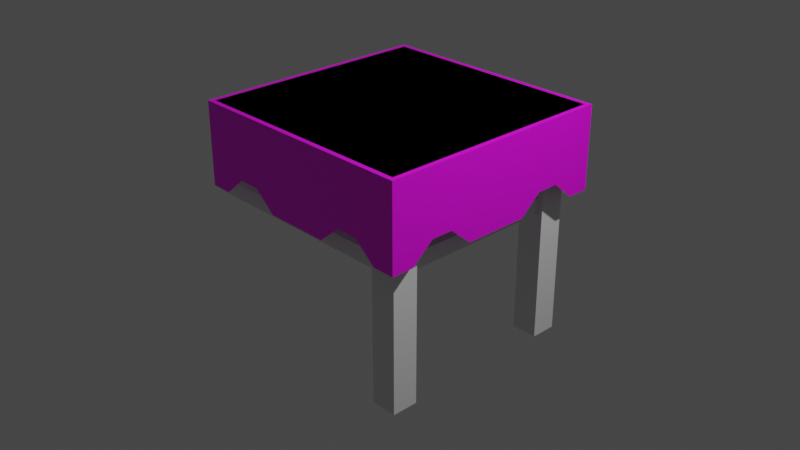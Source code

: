# Source: multidecor_kitchen_modern_wooden_table_1.blend  (saved by Blender 2.90.7; exported with 4.5.12 LTS)
import bpy
from mathutils import Matrix  # noqa: F401  (used for matrix-valued properties, if any)

bpy.ops.wm.read_factory_settings(use_empty=True)
scene = bpy.context.scene
scene.name = 'Scene'

# ---- collections
col_collection = bpy.data.collections.new('Collection'); scene.collection.children.link(col_collection)

# ---- images (referenced by path relative to the original .blend; pixels are not part of the script)
import os
ASSET_DIR = os.environ.get("B2B_ASSET_DIR", "")  # directory of the original .blend (textures are referenced by path, not embedded)
HERE = os.path.dirname(os.path.abspath(__file__))  # packed textures are extracted next to this script under _unpacked/

def load_image(name, relpath, width, height, colorspace="sRGB"):
    """Load a texture the original file referenced (path relative to the .blend, or extracted next to this script)."""
    p = next((c for c in (os.path.join(HERE, relpath), os.path.join(ASSET_DIR, relpath)) if relpath and os.path.exists(c)), "")
    if p:
        img = bpy.data.images.load(p, check_existing=True)
        img.name = name
    else:  # same state as the original file: an image datablock whose file is absent (Cycles renders it pink)
        img = bpy.data.images.new(name, width, height)
        img.source = "FILE"
        img.filepath = "//" + (relpath or name)
    img.colorspace_settings.name = colorspace
    return img
img_multidecor_wool_material_png = load_image('multidecor_wool_material.png', 'multidecor_wool_material.png', 1024, 1024, 'sRGB')

# ---- materials (node trees are filled in below, after node groups)
mat_default_obj = bpy.data.materials.new('Default OBJ')
mat_default_obj.use_transparent_shadow = False
mat_material_001 = bpy.data.materials.new('Material.001')
mat_material_001.use_transparent_shadow = False
mat_material = bpy.data.materials.new('Material')
mat_material.use_transparent_shadow = False

# ---- material node trees
mat_default_obj.use_nodes = True; mat_default_obj.node_tree.nodes.clear()
_N = mat_default_obj.node_tree.nodes; _L = mat_default_obj.node_tree.links
n0 = _N.new('ShaderNodeBsdfPrincipled'); n0.name = 'Principled BSDF'; n0.location = (10, 300)
n0.distribution = 'GGX'
n0.subsurface_method = 'BURLEY'
n0.inputs[3].default_value = 1.45
n0.inputs[27].default_value = (0.0, 0.0, 0.0, 1.0)
n0.inputs[28].default_value = 1.0
n1 = _N.new('ShaderNodeOutputMaterial'); n1.name = 'Material Output'; n1.location = (300, 300)
_L.new(n0.outputs[0], n1.inputs[0])
n1.is_active_output = True
mat_material_001.use_nodes = True; mat_material_001.node_tree.nodes.clear()
_N = mat_material_001.node_tree.nodes; _L = mat_material_001.node_tree.links
n0 = _N.new('ShaderNodeBsdfPrincipled'); n0.name = 'Principled BSDF'; n0.location = (10, 300)
n0.distribution = 'GGX'
n0.subsurface_method = 'BURLEY'
n0.inputs[3].default_value = 1.45
n0.inputs[27].default_value = (0.0, 0.0, 0.0, 1.0)
n0.inputs[28].default_value = 1.0
n1 = _N.new('ShaderNodeOutputMaterial'); n1.name = 'Material Output'; n1.location = (300, 300)
n2 = _N.new('ShaderNodeTexImage'); n2.name = 'Image Texture'; n2.location = (-280, 280)
n2.image = img_multidecor_wool_material_png
n2.interpolation = 'Closest'
_L.new(n0.outputs[0], n1.inputs[0])
_L.new(n2.outputs[0], n0.inputs[0])
n1.is_active_output = True
mat_material.use_nodes = True; mat_material.node_tree.nodes.clear()
_N = mat_material.node_tree.nodes; _L = mat_material.node_tree.links
n0 = _N.new('ShaderNodeBsdfPrincipled'); n0.name = 'Principled BSDF'; n0.location = (10, 300)
n0.distribution = 'GGX'
n0.subsurface_method = 'BURLEY'
n0.inputs[3].default_value = 1.45
n0.inputs[27].default_value = (0.0, 0.0, 0.0, 1.0)
n0.inputs[28].default_value = 1.0
n1 = _N.new('ShaderNodeOutputMaterial'); n1.name = 'Material Output'; n1.location = (300, 300)
_L.new(n0.outputs[0], n1.inputs[0])
n1.is_active_output = True

# ---- world
world_world = bpy.data.worlds.new('World'); scene.world = world_world
world_world.use_nodes = True; world_world.node_tree.nodes.clear()
_N = world_world.node_tree.nodes; _L = world_world.node_tree.links
n0 = _N.new('ShaderNodeOutputWorld'); n0.name = 'World Output'; n0.location = (300, 300)
n1 = _N.new('ShaderNodeBackground'); n1.name = 'Background'; n1.location = (10, 300)
n1.inputs[0].default_value = (0.05088, 0.05088, 0.05088, 1.0)
_L.new(n1.outputs[0], n0.inputs[0])
n0.is_active_output = True
world_world.color = (0.05088, 0.05088, 0.05088)
world_world.use_sun_shadow = False
world_world.sun_shadow_jitter_overblur = 0.0

# ---- cameras
cam_camera = bpy.data.cameras.new('Camera')
cam_camera.clip_end = 100.0
cam_camera.ortho_scale = 7.314

# ---- lights
light_light = bpy.data.lights.new('Light', 'POINT')
light_light.transmission_factor = 0.0
light_light.energy = 1000.0
light_light.shadow_soft_size = 0.1
light_light.shadow_maximum_resolution = 0.006
light_light.use_absolute_resolution = True

# ---- meshes
me_cube_001 = bpy.data.meshes.new('Cube.001')
me_cube_001.from_pydata([(-1.258, -1.258, 1.249), (1.258, -1.258, 1.249), (1.258, 1.258, 1.249), (-1.258, 1.258, 1.249), (-1.258, 1.258, 0.9606), (1.258, 1.258, 0.9606), (1.258, -1.258, 0.9606), (-1.258, -1.258, 0.9606), (0.8576, -0.8576, -1.249), (0.8576, -0.8576, 0.9606), (1.143, -0.8576, 0.9606), (1.143, -0.8576, -1.249), (1.143, -1.143, 0.9606), (1.143, -1.143, -1.249), (0.8576, -1.143, 0.9606), (0.8576, -1.143, -1.249), (0.8576, 0.8576, -1.249), (0.8576, 0.8576, 0.9606), (0.8576, 1.143, 0.9606), (0.8576, 1.143, -1.249), (1.143, 1.143, 0.9606), (1.143, 1.143, -1.249), (1.143, 0.8576, 0.9606), (1.143, 0.8576, -1.249), (0.8576, -1.083, 0.1515), (0.8576, -1.083, 0.3172), (-1.558, -1.083, 0.3172), (-1.558, -1.083, 0.1515), (-1.558, -0.9185, 0.1515), (-1.558, -0.9185, 0.3172), (0.8576, -0.9185, 0.3172), (0.8576, -0.9185, 0.1515), (1.083, 0.8576, 0.1515), (1.083, 0.8576, 0.3172), (1.083, -0.8576, 0.3172), (1.083, -0.8576, 0.1515), (0.9185, -0.8576, 0.1515), (0.9185, -0.8576, 0.3172), (0.9185, 0.8576, 0.3172), (0.9185, 0.8576, 0.1515), (-1.558, 1.083, 0.1515), (-1.558, 1.083, 0.3172), (0.8576, 1.083, 0.3172), (0.8576, 1.083, 0.1515), (0.8576, 0.9185, 0.1515), (0.8576, 0.9185, 0.3172), (-1.558, 0.9185, 0.3172), (-1.558, 0.9185, 0.1515), (-1.308, -1.308, 1.249), (1.308, -1.308, 1.249), (1.308, 1.308, 1.249), (-1.308, 1.308, 1.249), (-1.308, 1.308, 0.3494), (1.308, 1.308, 0.3494), (1.07, 1.308, 0.3494), (0.8322, 1.308, 0.5494), (0.5945, 1.308, 0.5494), (0.3567, 1.308, 0.3494), (0.1189, 1.308, 0.3494), (-0.1189, 1.308, 0.3494), (-0.3567, 1.308, 0.3494), (-0.5945, 1.308, 0.5494), (-0.8322, 1.308, 0.5494), (-1.07, 1.308, 0.3494), (-1.308, -1.308, 0.3494), (1.308, -1.308, 0.3494), (-1.07, -1.308, 0.3494), (-0.8322, -1.308, 0.5494), (-0.5945, -1.308, 0.5494), (-0.3567, -1.308, 0.3494), (-0.1189, -1.308, 0.3494), (0.1189, -1.308, 0.3494), (0.3567, -1.308, 0.3494), (0.5945, -1.308, 0.5494), (0.8322, -1.308, 0.5494), (1.07, -1.308, 0.3494), (1.308, -1.07, 0.3494), (1.308, -0.8322, 0.5494), (1.308, -0.5945, 0.5494), (1.308, -0.3567, 0.3494), (1.308, -0.1189, 0.3494), (1.308, 0.1189, 0.3494), (1.308, 0.3567, 0.3494), (1.308, 0.5945, 0.5494), (1.308, 0.8322, 0.5494), (1.308, 1.07, 0.3494)], [], [(0, 1, 2, 3), (4, 3, 2, 5), (5, 2, 1, 6), (6, 7, 4, 5), (7, 0, 3, 4), (6, 1, 0, 7), (8, 9, 10, 11), (11, 10, 12, 13), (13, 12, 14, 15), (15, 14, 9, 8), (11, 13, 15, 8), (16, 17, 18, 19), (19, 18, 20, 21), (21, 20, 22, 23), (23, 22, 17, 16), (19, 21, 23, 16), (24, 25, 26, 27), (28, 29, 30, 31), (24, 27, 28, 31), (26, 25, 30, 29), (32, 33, 34, 35), (36, 37, 38, 39), (32, 35, 36, 39), (34, 33, 38, 37), (40, 41, 42, 43), (44, 45, 46, 47), (40, 43, 44, 47), (42, 41, 46, 45), (27, 26, 29, 28), (40, 47, 46, 41), (78, 80, 81), (56, 58, 59), (49, 50, 51, 48), (68, 70, 71), (84, 85, 53), (49, 65, 77), (65, 76, 77), (84, 53, 50), (81, 82, 83), (83, 84, 50), (50, 49, 78), (49, 77, 78), (78, 79, 80), (81, 83, 78), (83, 50, 78), (62, 63, 52), (50, 53, 55), (53, 54, 55), (62, 52, 51), (59, 60, 61), (61, 62, 51), (51, 50, 56), (50, 55, 56), (56, 57, 58), (59, 61, 56), (61, 51, 56), (74, 75, 65), (48, 64, 67), (64, 66, 67), (74, 65, 49), (71, 72, 73), (73, 74, 49), (49, 48, 68), (48, 67, 68), (68, 69, 70), (71, 73, 68), (73, 49, 68)])
me_cube_001.polygons.foreach_set('material_index', [2, 0, 0, 0, 0, 0, 0, 0, 0, 0, 0, 0, 0, 0, 0, 0, 0, 0, 0, 0, 0, 0, 0, 0, 0, 0, 0, 0, 0, 0, 1, 1, 1, 1, 1, 1, 1, 1, 1, 1, 1, 1, 1, 1, 1, 1, 1, 1, 1, 1, 1, 1, 1, 1, 1, 1, 1, 1, 1, 1, 1, 1, 1, 1, 1, 1, 1])
_uv = me_cube_001.uv_layers.new(name='UVMap')
_uv.uv.foreach_set('vector', [0.04291, 0.4184, 0.04291, 0.04291, 0.4184, 0.04291, 0.4184, 0.4184, 0.4611, 0.4184, 0.4184, 0.4184, 0.4184, 0.04291, 0.4611, 0.04291, 0.4184, 0.000239, 0.4184, 0.04291, 0.04291, 0.04291, 0.04291, 0.000239, 0.8366, 0.04291, 0.8366, 0.4184, 0.4611, 0.4184, 0.4611, 0.04291, 0.04291, 0.4611, 0.04291, 0.4184, 0.4184, 0.4184, 0.4184, 0.4611, 0.000239, 0.04291, 0.04291, 0.04291, 0.04291, 0.4184, 0.000239, 0.4184, 0.08558, 0.4615, 0.08558, 0.8029, 0.04291, 0.8029, 0.04291, 0.4615, 0.04291, 0.4615, 0.04291, 0.8029, 0.000239, 0.8029, 0.000239, 0.4615, 0.1709, 0.4615, 0.1709, 0.8029, 0.1282, 0.8029, 0.1282, 0.4615, 0.1282, 0.4615, 0.1282, 0.8029, 0.08558, 0.8029, 0.08558, 0.4615, 0.8133, 0.718, 0.8133, 0.7607, 0.7707, 0.7607, 0.7707, 0.718, 0.08558, 0.4615, 0.08558, 0.8029, 0.04291, 0.8029, 0.04291, 0.4615, 0.04291, 0.4615, 0.04291, 0.8029, 0.000239, 0.8029, 0.000239, 0.4615, 0.1709, 0.4615, 0.1709, 0.8029, 0.1282, 0.8029, 0.1282, 0.4615, 0.1282, 0.4615, 0.1282, 0.8029, 0.08558, 0.8029, 0.08558, 0.4615, 0.7275, 0.7607, 0.7275, 0.718, 0.7702, 0.718, 0.7702, 0.7607, 0.7334, 0.7176, 0.7089, 0.7176, 0.7089, 0.357, 0.7334, 0.357, 0.7578, 0.357, 0.7823, 0.357, 0.7823, 0.7176, 0.7578, 0.7176, 0.7334, 0.7176, 0.7334, 0.357, 0.7578, 0.357, 0.7578, 0.7176, 0.7089, 0.357, 0.7089, 0.7176, 0.6844, 0.7176, 0.6844, 0.357, 0.7334, 0.4615, 0.7578, 0.4615, 0.7578, 0.7176, 0.7334, 0.7176, 0.7089, 0.7176, 0.6844, 0.7176, 0.6844, 0.4615, 0.7089, 0.4615, 0.7334, 0.4615, 0.7334, 0.7176, 0.7089, 0.7176, 0.7089, 0.4615, 0.7578, 0.7176, 0.7578, 0.4615, 0.7823, 0.4615, 0.7823, 0.7176, 0.7578, 0.357, 0.7823, 0.357, 0.7823, 0.7176, 0.7578, 0.7176, 0.7334, 0.7176, 0.7089, 0.7176, 0.7089, 0.357, 0.7334, 0.357, 0.7578, 0.357, 0.7578, 0.7176, 0.7334, 0.7176, 0.7334, 0.357, 0.6844, 0.7176, 0.6844, 0.357, 0.7089, 0.357, 0.7089, 0.7176, 0.7334, 0.4018, 0.7089, 0.4018, 0.7823, 0.4018, 0.7578, 0.4018, 0.7578, 0.4018, 0.7334, 0.4018, 0.7089, 0.4018, 0.7823, 0.4018, 0.8253, 0.3636, 0.8635, 0.2727, 0.8635, 0.2273, 0.03838, 0.6364, 0.0001704, 0.7273, 0.0001705, 0.7727, 0.4998, 0.0001704, 0.0001706, 0.0001709, 0.0001704, 0.4998, 0.4998, 0.4998, 0.5384, 0.1364, 0.5002, 0.2273, 0.5002, 0.2727, 0.8253, 0.09102, 0.8635, 0.04559, 0.8635, 0.0001704, 0.6915, 0.4998, 0.8635, 0.4998, 0.8253, 0.409, 0.8635, 0.4998, 0.8635, 0.4544, 0.8253, 0.409, 0.8253, 0.09102, 0.8635, 0.0001704, 0.6915, 0.0001704, 0.8635, 0.2273, 0.8635, 0.1819, 0.8253, 0.1364, 0.8253, 0.1364, 0.8253, 0.09102, 0.6915, 0.0001704, 0.6915, 0.0001704, 0.6915, 0.4998, 0.8253, 0.3636, 0.6915, 0.4998, 0.8253, 0.409, 0.8253, 0.3636, 0.8253, 0.3636, 0.8635, 0.3181, 0.8635, 0.2727, 0.8635, 0.2273, 0.8253, 0.1364, 0.8253, 0.3636, 0.8253, 0.1364, 0.6915, 0.0001704, 0.8253, 0.3636, 0.03838, 0.909, 0.0001705, 0.9544, 0.0001704, 0.9998, 0.1721, 0.5002, 0.0001704, 0.5002, 0.03838, 0.591, 0.0001704, 0.5002, 0.0001704, 0.5456, 0.03838, 0.591, 0.03838, 0.909, 0.0001704, 0.9998, 0.1721, 0.9998, 0.0001705, 0.7727, 0.0001704, 0.8181, 0.03838, 0.8636, 0.03838, 0.8636, 0.03838, 0.909, 0.1721, 0.9998, 0.1721, 0.9998, 0.1721, 0.5002, 0.03838, 0.6364, 0.1721, 0.5002, 0.03838, 0.591, 0.03838, 0.6364, 0.03838, 0.6364, 0.0001705, 0.6819, 0.0001704, 0.7273, 0.0001705, 0.7727, 0.03838, 0.8636, 0.03838, 0.6364, 0.03838, 0.8636, 0.1721, 0.9998, 0.03838, 0.6364, 0.5384, 0.409, 0.5002, 0.4544, 0.5002, 0.4998, 0.6721, 0.0001704, 0.5002, 0.0001705, 0.5384, 0.09102, 0.5002, 0.0001705, 0.5002, 0.04559, 0.5384, 0.09102, 0.5384, 0.409, 0.5002, 0.4998, 0.6721, 0.4998, 0.5002, 0.2727, 0.5002, 0.3181, 0.5384, 0.3636, 0.5384, 0.3636, 0.5384, 0.409, 0.6721, 0.4998, 0.6721, 0.4998, 0.6721, 0.0001704, 0.5384, 0.1364, 0.6721, 0.0001704, 0.5384, 0.09102, 0.5384, 0.1364, 0.5384, 0.1364, 0.5002, 0.1819, 0.5002, 0.2273, 0.5002, 0.2727, 0.5384, 0.3636, 0.5384, 0.1364, 0.5384, 0.3636, 0.6721, 0.4998, 0.5384, 0.1364])
me_cube_001.materials.append(mat_default_obj)
me_cube_001.materials.append(mat_material_001)
me_cube_001.materials.append(mat_material)
me_cube_001.use_remesh_fix_poles = True
me_cube_001.use_remesh_preserve_attributes = False
me_cube_001.use_mirror_vertex_groups = False
me_cube_001.update()
me_cube_001.normals_split_custom_set([tuple(v) for v in zip(*[iter([1.405e-08, 0.0, 1.0, 1.405e-08, 0.0, 1.0, 1.405e-08, 0.0, 1.0, 1.405e-08, 0.0, 1.0, -3.317e-07, 1.0, 0.0, -3.317e-07, 1.0, 0.0, -3.317e-07, 1.0, 0.0, -3.317e-07, 1.0, 0.0, 1.0, 2.872e-07, 0.0, 1.0, 2.872e-07, 0.0, 1.0, 2.872e-07, 0.0, 1.0, 2.872e-07, 0.0, -1.365e-08, -4.739e-08, -1.0, -1.365e-08, -4.739e-08, -1.0, -1.365e-08, -4.739e-08, -1.0, -1.365e-08, -4.739e-08, -1.0, -1.0, -2.872e-07, 0.0, -1.0, -2.872e-07, 0.0, -1.0, -2.872e-07, 0.0, -1.0, -2.872e-07, 0.0, 3.317e-07, -1.0, 0.0, 3.317e-07, -1.0, 0.0, 3.317e-07, -1.0, 0.0, 3.317e-07, -1.0, 0.0, -3.128e-07, 1.0, -7.076e-08, -3.128e-07, 1.0, -7.076e-08, -3.128e-07, 1.0, -7.076e-08, -3.128e-07, 1.0, -7.076e-08, 1.0, 3.774e-07, -2.249e-14, 1.0, 3.774e-07, -2.249e-14, 1.0, 3.774e-07, -2.249e-14, 1.0, 3.774e-07, -2.249e-14, 2.085e-07, -1.0, 4.717e-08, 2.085e-07, -1.0, 4.717e-08, 2.085e-07, -1.0, 4.717e-08, 2.085e-07, -1.0, 4.717e-08, -1.0, -3.585e-06, 3.599e-13, -1.0, -3.585e-06, 3.599e-13, -1.0, -3.585e-06, 3.599e-13, -1.0, -3.585e-06, 3.599e-13, 0.0, 0.0, -1.0, 0.0, 0.0, -1.0, 0.0, 0.0, -1.0, 0.0, 0.0, -1.0, -1.0, -3.774e-07, 0.0, -1.0, -3.774e-07, 0.0, -1.0, -3.774e-07, 0.0, -1.0, -3.774e-07, 0.0, -2.085e-07, 1.0, -4.717e-08, -2.085e-07, 1.0, -4.717e-08, -2.085e-07, 1.0, -4.717e-08, -2.085e-07, 1.0, -4.717e-08, 1.0, 3.774e-07, -2.249e-14, 1.0, 3.774e-07, -2.249e-14, 1.0, 3.774e-07, -2.249e-14, 1.0, 3.774e-07, -2.249e-14, 3.128e-07, -1.0, 2.359e-08, 3.128e-07, -1.0, 2.359e-08, 3.128e-07, -1.0, 2.359e-08, 3.128e-07, -1.0, 2.359e-08, -1.819e-07, 0.0, -1.0, -1.819e-07, 0.0, -1.0, -1.819e-07, 0.0, -1.0, -1.819e-07, 0.0, -1.0, 2.961e-07, -1.0, 0.0, 2.961e-07, -1.0, 0.0, 2.961e-07, -1.0, 0.0, 2.961e-07, -1.0, 0.0, -3.208e-07, 1.0, 0.0, -3.208e-07, 1.0, 0.0, -3.208e-07, 1.0, 0.0, -3.208e-07, 1.0, 0.0, -8.551e-11, 0.0, -1.0, -8.551e-11, 0.0, -1.0, -8.551e-11, 0.0, -1.0, -8.551e-11, 0.0, -1.0, -1.968e-10, 1.816e-07, 1.0, -1.968e-10, 1.816e-07, 1.0, -1.968e-10, 1.816e-07, 1.0, -1.968e-10, 1.816e-07, 1.0, 1.0, 2.621e-07, 0.0, 1.0, 2.621e-07, 0.0, 1.0, 2.621e-07, 0.0, 1.0, 2.621e-07, 0.0, -1.0, -9.436e-07, 0.0, -1.0, -9.436e-07, 0.0, -1.0, -9.436e-07, 0.0, -1.0, -9.436e-07, 0.0, 0.0, -5.213e-08, -1.0, 0.0, -5.213e-08, -1.0, 0.0, -5.213e-08, -1.0, 0.0, -5.213e-08, -1.0, 0.0, 3.475e-08, 1.0, 0.0, 3.475e-08, 1.0, 0.0, 3.475e-08, 1.0, 0.0, 3.475e-08, 1.0, -2.961e-07, 1.0, 0.0, -2.961e-07, 1.0, 0.0, -2.961e-07, 1.0, 0.0, -2.961e-07, 1.0, 0.0, 7.403e-07, -1.0, 0.0, 7.403e-07, -1.0, 0.0, 7.403e-07, -1.0, 0.0, 7.403e-07, -1.0, 0.0, 2.005e-09, 0.0, -1.0, 2.005e-09, 0.0, -1.0, 2.005e-09, 0.0, -1.0, 2.005e-09, 0.0, -1.0, -2.438e-09, 1.817e-07, 1.0, -2.438e-09, 1.817e-07, 1.0, -2.438e-09, 1.817e-07, 1.0, -2.438e-09, 1.817e-07, 1.0, -1.0, 0.0, 0.0, -1.0, 0.0, 0.0, -1.0, 0.0, 0.0, -1.0, 0.0, 0.0, -1.0, 4.847e-07, 0.0, -1.0, 4.847e-07, 0.0, -1.0, 4.847e-07, 0.0, -1.0, 4.847e-07, 0.0, 1.0, 0.0, -1.788e-06, 1.0, 0.0, -1.788e-06, 1.0, 0.0, -1.788e-06, 0.0, 1.0, -3.76e-06, 0.0, 1.0, -3.76e-06, 0.0, 1.0, -3.76e-06, 0.0, 0.0, 1.0, 0.0, 0.0, 1.0, 0.0, 0.0, 1.0, 0.0, 0.0, 1.0, 0.0, -1.0, -1.253e-06, 0.0, -1.0, -1.253e-06, 0.0, -1.0, -1.253e-06, 1.0, 9.603e-08, -5.96e-07, 1.0, 9.603e-08, -5.96e-07, 1.0, 9.603e-08, -5.96e-07, 1.0, 2.785e-07, 0.0, 1.0, 2.785e-07, 0.0, 1.0, 2.785e-07, 0.0, 1.0, 0.0, 5.96e-07, 1.0, 0.0, 5.96e-07, 1.0, 0.0, 5.96e-07, 1.0, 5.57e-07, 0.0, 1.0, 5.57e-07, 0.0, 1.0, 5.57e-07, 0.0, 1.0, 0.0, 4.482e-13, 1.0, 0.0, 4.482e-13, 1.0, 0.0, 4.482e-13, 1.0, 0.0, -1.703e-07, 1.0, 0.0, -1.703e-07, 1.0, 0.0, -1.703e-07, 1.0, 3.907e-07, 2.013e-07, 1.0, 3.907e-07, 2.013e-07, 1.0, 3.907e-07, 2.013e-07, 1.0, 0.0, -1.703e-07, 1.0, 0.0, -1.703e-07, 1.0, 0.0, -1.703e-07, 1.0, 0.0, -5.96e-07, 1.0, 0.0, -5.96e-07, 1.0, 0.0, -5.96e-07, 1.0, 5.013e-07, -1.793e-13, 1.0, 5.013e-07, -1.793e-13, 1.0, 5.013e-07, -1.793e-13, 1.0, 2.865e-07, -1.703e-07, 1.0, 2.865e-07, -1.703e-07, 1.0, 2.865e-07, -1.703e-07, 0.0, 1.0, -1.253e-06, 0.0, 1.0, -1.253e-06, 0.0, 1.0, -1.253e-06, -5.013e-07, 1.0, 0.0, -5.013e-07, 1.0, 0.0, -5.013e-07, 1.0, 0.0, -5.013e-07, 1.0, 1.253e-06, -5.013e-07, 1.0, 1.253e-06, -5.013e-07, 1.0, 1.253e-06, -2.507e-07, 1.0, 0.0, -2.507e-07, 1.0, 0.0, -2.507e-07, 1.0, 0.0, -5.013e-07, 1.0, 0.0, -5.013e-07, 1.0, 0.0, -5.013e-07, 1.0, 0.0, -5.013e-07, 1.0, 0.0, -5.013e-07, 1.0, 0.0, -5.013e-07, 1.0, 0.0, -3.19e-07, 1.0, -2.604e-07, -3.19e-07, 1.0, -2.604e-07, -3.19e-07, 1.0, -2.604e-07, 0.0, 1.0, -3.581e-07, 0.0, 1.0, -3.581e-07, 0.0, 1.0, -3.581e-07, -5.013e-07, 1.0, 0.0, -5.013e-07, 1.0, 0.0, -5.013e-07, 1.0, 0.0, -3.008e-07, 1.0, -1.003e-06, -3.008e-07, 1.0, -1.003e-06, -3.008e-07, 1.0, -1.003e-06, -3.008e-07, 1.0, 5.73e-07, -3.008e-07, 1.0, 5.73e-07, -3.008e-07, 1.0, 5.73e-07, 5.013e-07, -1.0, 0.0, 5.013e-07, -1.0, 0.0, 5.013e-07, -1.0, 0.0, 0.0, -1.0, 0.0, 0.0, -1.0, 0.0, 0.0, -1.0, 0.0, -5.013e-07, -1.0, 0.0, -5.013e-07, -1.0, 0.0, -5.013e-07, -1.0, 0.0, 5.013e-07, -1.0, 0.0, 5.013e-07, -1.0, 0.0, 5.013e-07, -1.0, 0.0, 5.013e-07, -1.0, 1.253e-06, 5.013e-07, -1.0, 1.253e-06, 5.013e-07, -1.0, 1.253e-06, 0.0, -1.0, 7.162e-07, 0.0, -1.0, 7.162e-07, 0.0, -1.0, 7.162e-07, 3.19e-07, -1.0, 4.558e-07, 3.19e-07, -1.0, 4.558e-07, 3.19e-07, -1.0, 4.558e-07, 5.013e-07, -1.0, 0.0, 5.013e-07, -1.0, 0.0, 5.013e-07, -1.0, 0.0, 5.013e-07, -1.0, 1.253e-06, 5.013e-07, -1.0, 1.253e-06, 5.013e-07, -1.0, 1.253e-06, 4.011e-07, -1.0, 1.003e-06, 4.011e-07, -1.0, 1.003e-06, 4.011e-07, -1.0, 1.003e-06, 4.011e-07, -1.0, -5.73e-07, 4.011e-07, -1.0, -5.73e-07, 4.011e-07, -1.0, -5.73e-07])] * 3)])

# ---- objects
ob_light = bpy.data.objects.new('Light', light_light)
ob_camera = bpy.data.objects.new('Camera', cam_camera)
ob_cube_001 = bpy.data.objects.new('Cube.001', me_cube_001)

# ---- transforms, parenting, visibility, modifiers, constraints
ob_light.location = (4.076, 1.005, 5.904)
ob_light.rotation_euler = (0.6503, 0.05522, 1.866)
ob_light.lock_rotations_4d = False
ob_light.empty_display_type = 'ARROWS'
ob_light.color = (0.0, 0.0, 0.0, 0.0)
ob_light.lineart.crease_threshold = 0.0
ob_camera.location = (7.359, -6.926, 4.958)
ob_camera.rotation_euler = (1.109, 0.0, 0.8149)
ob_camera.lock_rotations_4d = False
ob_camera.empty_display_type = 'ARROWS'
ob_camera.color = (0.0, 0.0, 0.0, 0.0)
ob_camera.display_type = 'WIRE'
ob_camera.lineart.crease_threshold = 0.0
ob_cube_001.location = (0.0, 0.0, 0.0)
ob_cube_001.lineart.crease_threshold = 0.0

# ---- collection membership
col_collection.objects.link(ob_light)
col_collection.objects.link(ob_camera)
col_collection.objects.link(ob_cube_001)

# ---- scene / render settings (as saved in the file)
scene.camera = ob_camera
scene.frame_start = 1; scene.frame_end = 250; scene.frame_set(1)
scene.render.engine = 'BLENDER_EEVEE_NEXT'
scene.cycles.use_denoising = False
scene.cycles.samples = 128
scene.cycles.sampling_pattern = 'TABULATED_SOBOL'
scene.cycles.use_adaptive_sampling = False
scene.cycles.use_light_tree = False
scene.view_settings.view_transform = 'Filmic'
bpy.context.view_layer.update()
